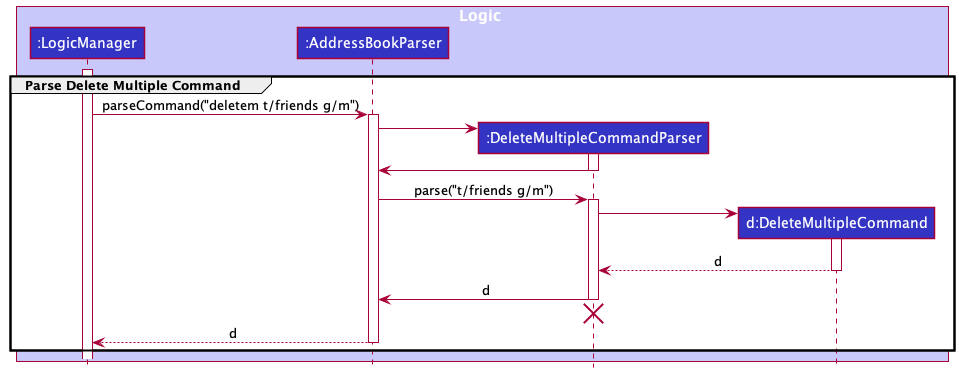

The diagram above was rendered by PlantUML. Its source (embedded in the PNG):
@startuml
!include style.puml

group Parse Delete Multiple Command
box Logic LOGIC_COLOR_T1
participant ":LogicManager" as LogicManager LOGIC_COLOR
participant ":AddressBookParser" as AddressBookParser LOGIC_COLOR
participant ":DeleteMultipleCommandParser" as DeleteMultipleCommandParser LOGIC_COLOR
participant "d:DeleteMultipleCommand" as DeleteMultipleCommand LOGIC_COLOR
end box

activate LogicManager

LogicManager -> AddressBookParser : parseCommand("deletem t/friends g/m")
activate AddressBookParser

create DeleteMultipleCommandParser
AddressBookParser -> DeleteMultipleCommandParser
activate DeleteMultipleCommandParser

DeleteMultipleCommandParser -> AddressBookParser
deactivate DeleteMultipleCommandParser

AddressBookParser -> DeleteMultipleCommandParser : parse("t/friends g/m")
activate DeleteMultipleCommandParser

create DeleteMultipleCommand
DeleteMultipleCommandParser -> DeleteMultipleCommand
activate DeleteMultipleCommand

DeleteMultipleCommand --> DeleteMultipleCommandParser : d
deactivate DeleteMultipleCommand

DeleteMultipleCommandParser -> AddressBookParser : d
deactivate DeleteMultipleCommandParser

'Hidden arrow to position the destroy marker below the end of the activation bar.
DeleteMultipleCommandParser -[hidden]-> AddressBookParser
destroy DeleteMultipleCommandParser

AddressBookParser --> LogicManager : d
deactivate AddressBookParser
end
@enduml